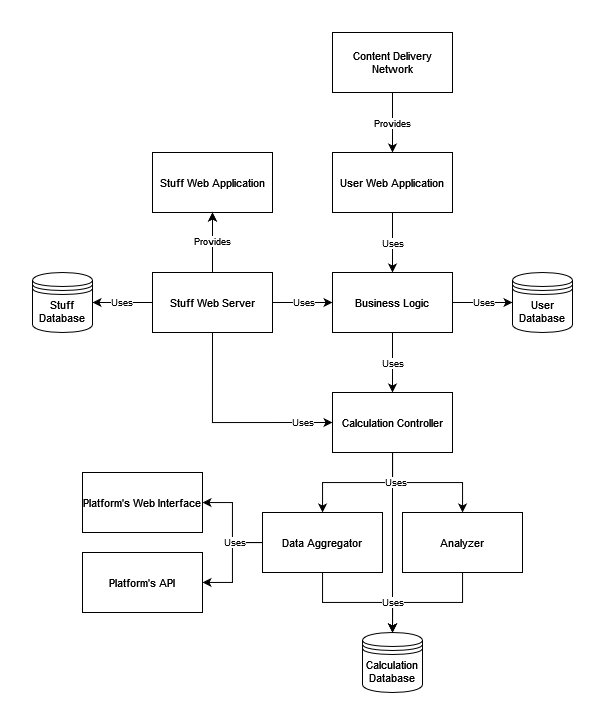

The diagram above was exported from draw.io. Its source (the exported page's mxGraphModel, read from the mxfile embedded in the PNG):
<mxGraphModel dx="1497" dy="821" grid="1" gridSize="10" guides="1" tooltips="1" connect="1" arrows="1" fold="1" page="0" pageScale="1" pageWidth="827" pageHeight="1169" background="none" math="0" shadow="0">
  <root>
    <mxCell id="0" />
    <mxCell id="1" parent="0" />
    <mxCell id="GR_tcX3pOeGjAZHn1c_4-7" value="Content Delivery Network" style="whiteSpace=wrap;html=1;rounded=0;fontSize=11;" parent="1" vertex="1">
      <mxGeometry x="320" y="180" width="120" height="60" as="geometry" />
    </mxCell>
    <mxCell id="GR_tcX3pOeGjAZHn1c_4-44" value="Provides" style="edgeStyle=orthogonalEdgeStyle;orthogonalLoop=1;jettySize=auto;html=1;rounded=0;fontSize=9;fontStyle=0;align=center;horizontal=1;" parent="1" source="GR_tcX3pOeGjAZHn1c_4-7" target="GG8rYEsNYyediyxQVPhF-81" edge="1">
      <mxGeometry relative="1" as="geometry">
        <mxPoint x="330.03703703703695" y="150" as="sourcePoint" />
        <mxPoint x="396" y="270" as="targetPoint" />
        <mxPoint as="offset" />
      </mxGeometry>
    </mxCell>
    <mxCell id="YdR8GqXT31ksppelNltf-2" value="Uses" style="edgeStyle=orthogonalEdgeStyle;rounded=0;orthogonalLoop=1;jettySize=auto;html=1;entryX=0.5;entryY=0;entryDx=0;entryDy=0;fontSize=9;fontStyle=0;align=center;horizontal=1;" edge="1" parent="1" source="GG8rYEsNYyediyxQVPhF-81" target="YdR8GqXT31ksppelNltf-1">
      <mxGeometry relative="1" as="geometry" />
    </mxCell>
    <mxCell id="GG8rYEsNYyediyxQVPhF-81" value="User Web Application" style="whiteSpace=wrap;html=1;rounded=0;fontSize=11;" parent="1" vertex="1">
      <mxGeometry x="320" y="300" width="120" height="60" as="geometry" />
    </mxCell>
    <mxCell id="GR_tcX3pOeGjAZHn1c_4-42" value="Stuff Web Application" style="whiteSpace=wrap;html=1;rounded=0;fontSize=11;" parent="1" vertex="1">
      <mxGeometry x="140" y="300" width="120" height="60" as="geometry" />
    </mxCell>
    <mxCell id="J626oEnjpRBRPHAvTDnI-8" value="" style="edgeStyle=orthogonalEdgeStyle;orthogonalLoop=1;jettySize=auto;html=1;rounded=0;fontSize=9;fontStyle=0;align=center;horizontal=1;" parent="1" source="4gRmvZsdt1Y08BnVAhrs-8" target="GR_tcX3pOeGjAZHn1c_4-42" edge="1">
      <mxGeometry relative="1" as="geometry" />
    </mxCell>
    <mxCell id="YdR8GqXT31ksppelNltf-3" value="Uses" style="edgeStyle=orthogonalEdgeStyle;rounded=0;orthogonalLoop=1;jettySize=auto;html=1;entryX=0;entryY=0.5;entryDx=0;entryDy=0;fontSize=9;fontStyle=0;align=center;horizontal=1;" edge="1" parent="1" source="4gRmvZsdt1Y08BnVAhrs-8" target="YdR8GqXT31ksppelNltf-1">
      <mxGeometry relative="1" as="geometry" />
    </mxCell>
    <mxCell id="YdR8GqXT31ksppelNltf-28" value="Uses" style="edgeStyle=orthogonalEdgeStyle;rounded=0;orthogonalLoop=1;jettySize=auto;html=1;entryX=0;entryY=0.5;entryDx=0;entryDy=0;exitX=0.5;exitY=1;exitDx=0;exitDy=0;fontSize=9;fontStyle=0;align=center;horizontal=1;" edge="1" parent="1" source="4gRmvZsdt1Y08BnVAhrs-8" target="YdR8GqXT31ksppelNltf-7">
      <mxGeometry x="0.7142" relative="1" as="geometry">
        <mxPoint as="offset" />
      </mxGeometry>
    </mxCell>
    <mxCell id="YdR8GqXT31ksppelNltf-30" value="Uses" style="edgeStyle=orthogonalEdgeStyle;rounded=0;orthogonalLoop=1;jettySize=auto;html=1;fontSize=9;fontStyle=0;align=center;horizontal=1;" edge="1" parent="1" source="4gRmvZsdt1Y08BnVAhrs-8" target="YdR8GqXT31ksppelNltf-29">
      <mxGeometry relative="1" as="geometry" />
    </mxCell>
    <mxCell id="4gRmvZsdt1Y08BnVAhrs-8" value="Stuff Web Server" style="whiteSpace=wrap;html=1;fontFamily=Helvetica;fontSize=11;rounded=0;" parent="1" vertex="1">
      <mxGeometry x="140" y="420" width="120" height="60" as="geometry" />
    </mxCell>
    <mxCell id="YdR8GqXT31ksppelNltf-6" value="Uses" style="edgeStyle=orthogonalEdgeStyle;rounded=0;orthogonalLoop=1;jettySize=auto;html=1;entryX=0;entryY=0.5;entryDx=0;entryDy=0;fontSize=9;fontStyle=0;align=center;horizontal=1;" edge="1" parent="1" source="YdR8GqXT31ksppelNltf-1" target="YdR8GqXT31ksppelNltf-5">
      <mxGeometry relative="1" as="geometry" />
    </mxCell>
    <mxCell id="YdR8GqXT31ksppelNltf-10" value="Uses" style="edgeStyle=orthogonalEdgeStyle;rounded=0;orthogonalLoop=1;jettySize=auto;html=1;entryX=0.5;entryY=0;entryDx=0;entryDy=0;fontSize=9;fontStyle=0;align=center;horizontal=1;" edge="1" parent="1" source="YdR8GqXT31ksppelNltf-1" target="YdR8GqXT31ksppelNltf-7">
      <mxGeometry relative="1" as="geometry" />
    </mxCell>
    <mxCell id="YdR8GqXT31ksppelNltf-1" value="Business Logic" style="whiteSpace=wrap;html=1;fontFamily=Helvetica;fontSize=11;rounded=0;" vertex="1" parent="1">
      <mxGeometry x="320" y="420" width="120" height="60" as="geometry" />
    </mxCell>
    <mxCell id="YdR8GqXT31ksppelNltf-5" value="User Database" style="shape=datastore;whiteSpace=wrap;html=1;fontSize=11;" vertex="1" parent="1">
      <mxGeometry x="500" y="420" width="60" height="60" as="geometry" />
    </mxCell>
    <mxCell id="YdR8GqXT31ksppelNltf-15" style="edgeStyle=orthogonalEdgeStyle;rounded=0;orthogonalLoop=1;jettySize=auto;html=1;fontSize=9;fontStyle=0;align=center;horizontal=1;" edge="1" parent="1" source="YdR8GqXT31ksppelNltf-7" target="YdR8GqXT31ksppelNltf-14">
      <mxGeometry relative="1" as="geometry" />
    </mxCell>
    <mxCell id="YdR8GqXT31ksppelNltf-17" style="edgeStyle=orthogonalEdgeStyle;rounded=0;orthogonalLoop=1;jettySize=auto;html=1;entryX=0.5;entryY=0;entryDx=0;entryDy=0;fontSize=9;fontStyle=0;align=center;horizontal=1;" edge="1" parent="1" source="YdR8GqXT31ksppelNltf-7" target="YdR8GqXT31ksppelNltf-12">
      <mxGeometry relative="1" as="geometry" />
    </mxCell>
    <mxCell id="YdR8GqXT31ksppelNltf-7" value="Calculation Controller" style="rounded=0;whiteSpace=wrap;html=1;fontSize=11;" vertex="1" parent="1">
      <mxGeometry x="320" y="540" width="120" height="60" as="geometry" />
    </mxCell>
    <mxCell id="YdR8GqXT31ksppelNltf-12" value="Calculation Database" style="shape=datastore;whiteSpace=wrap;html=1;fontSize=11;" vertex="1" parent="1">
      <mxGeometry x="350" y="780" width="60" height="60" as="geometry" />
    </mxCell>
    <mxCell id="YdR8GqXT31ksppelNltf-18" style="edgeStyle=orthogonalEdgeStyle;rounded=0;orthogonalLoop=1;jettySize=auto;html=1;entryX=0.5;entryY=0;entryDx=0;entryDy=0;fontSize=9;fontStyle=0;align=center;horizontal=1;" edge="1" parent="1" source="YdR8GqXT31ksppelNltf-13" target="YdR8GqXT31ksppelNltf-12">
      <mxGeometry relative="1" as="geometry" />
    </mxCell>
    <mxCell id="YdR8GqXT31ksppelNltf-13" value="Analyzer" style="whiteSpace=wrap;html=1;rounded=0;fontSize=11;" vertex="1" parent="1">
      <mxGeometry x="390" y="660" width="120" height="60" as="geometry" />
    </mxCell>
    <mxCell id="YdR8GqXT31ksppelNltf-19" value="Uses" style="edgeStyle=orthogonalEdgeStyle;rounded=0;orthogonalLoop=1;jettySize=auto;html=1;fontSize=9;fontStyle=0;align=center;horizontal=1;" edge="1" parent="1" source="YdR8GqXT31ksppelNltf-14" target="YdR8GqXT31ksppelNltf-12">
      <mxGeometry x="0.5385" relative="1" as="geometry">
        <mxPoint as="offset" />
      </mxGeometry>
    </mxCell>
    <mxCell id="YdR8GqXT31ksppelNltf-22" style="edgeStyle=orthogonalEdgeStyle;rounded=0;orthogonalLoop=1;jettySize=auto;html=1;fontSize=9;fontStyle=0;align=center;horizontal=1;" edge="1" parent="1" source="YdR8GqXT31ksppelNltf-14" target="YdR8GqXT31ksppelNltf-21">
      <mxGeometry relative="1" as="geometry" />
    </mxCell>
    <mxCell id="YdR8GqXT31ksppelNltf-23" value="Uses" style="edgeStyle=orthogonalEdgeStyle;rounded=0;orthogonalLoop=1;jettySize=auto;html=1;fontSize=9;fontStyle=0;align=center;horizontal=1;" edge="1" parent="1" source="YdR8GqXT31ksppelNltf-14" target="YdR8GqXT31ksppelNltf-20">
      <mxGeometry x="-0.429" relative="1" as="geometry">
        <mxPoint as="offset" />
      </mxGeometry>
    </mxCell>
    <mxCell id="YdR8GqXT31ksppelNltf-14" value="Data Aggregator" style="whiteSpace=wrap;html=1;rounded=0;fontSize=11;" vertex="1" parent="1">
      <mxGeometry x="250" y="660" width="120" height="60" as="geometry" />
    </mxCell>
    <mxCell id="YdR8GqXT31ksppelNltf-20" value="Platform's API" style="whiteSpace=wrap;html=1;rounded=0;fontSize=11;" vertex="1" parent="1">
      <mxGeometry x="70" y="700" width="120" height="60" as="geometry" />
    </mxCell>
    <mxCell id="YdR8GqXT31ksppelNltf-21" value="Platform's Web Interface" style="whiteSpace=wrap;html=1;rounded=0;fontSize=11;" vertex="1" parent="1">
      <mxGeometry x="70" y="620" width="120" height="60" as="geometry" />
    </mxCell>
    <mxCell id="YdR8GqXT31ksppelNltf-16" value="Uses" style="edgeStyle=orthogonalEdgeStyle;rounded=0;orthogonalLoop=1;jettySize=auto;html=1;fontSize=9;fontStyle=0;align=center;horizontal=1;" edge="1" parent="1" source="YdR8GqXT31ksppelNltf-7" target="YdR8GqXT31ksppelNltf-13">
      <mxGeometry x="-0.5" relative="1" as="geometry">
        <mxPoint as="offset" />
      </mxGeometry>
    </mxCell>
    <mxCell id="4gRmvZsdt1Y08BnVAhrs-9" value="Provides" style="edgeStyle=orthogonalEdgeStyle;orthogonalLoop=1;jettySize=auto;html=1;exitX=0.5;exitY=0;exitDx=0;exitDy=0;fontFamily=Helvetica;fontSize=9;rounded=0;fontStyle=0;align=center;horizontal=1;" parent="1" source="4gRmvZsdt1Y08BnVAhrs-8" target="GR_tcX3pOeGjAZHn1c_4-42" edge="1">
      <mxGeometry relative="1" as="geometry" />
    </mxCell>
    <mxCell id="YdR8GqXT31ksppelNltf-29" value="Stuff Database" style="shape=datastore;whiteSpace=wrap;html=1;fontSize=11;" vertex="1" parent="1">
      <mxGeometry x="20" y="420" width="60" height="60" as="geometry" />
    </mxCell>
  </root>
</mxGraphModel>